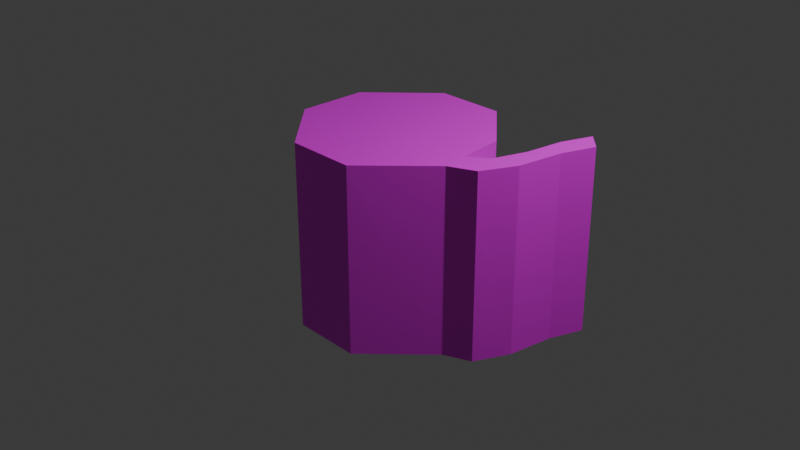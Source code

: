 # Source: toilet_paper.blend  (saved by Blender 5.0.119; exported with 4.5.12 LTS)
import bpy
from mathutils import Matrix  # noqa: F401  (used for matrix-valued properties, if any)

bpy.ops.wm.read_factory_settings(use_empty=True)
scene = bpy.context.scene
scene.name = 'Scene'

# ---- collections
col_collection = bpy.data.collections.new('Collection'); scene.collection.children.link(col_collection)

# ---- images (referenced by path relative to the original .blend; pixels are not part of the script)
import os
ASSET_DIR = os.environ.get("B2B_ASSET_DIR", "")  # directory of the original .blend (textures are referenced by path, not embedded)
HERE = os.path.dirname(os.path.abspath(__file__))  # packed textures are extracted next to this script under _unpacked/

def load_image(name, relpath, width, height, colorspace="sRGB"):
    """Load a texture the original file referenced (path relative to the .blend, or extracted next to this script)."""
    p = next((c for c in (os.path.join(HERE, relpath), os.path.join(ASSET_DIR, relpath)) if relpath and os.path.exists(c)), "")
    if p:
        img = bpy.data.images.load(p, check_existing=True)
        img.name = name
    else:  # same state as the original file: an image datablock whose file is absent (Cycles renders it pink)
        img = bpy.data.images.new(name, width, height)
        img.source = "FILE"
        img.filepath = "//" + (relpath or name)
    img.colorspace_settings.name = colorspace
    return img
img_forest_global_text_png = load_image('Forest_global_text.png', 'Forest_global_text.png', 1024, 1024, 'sRGB')

# ---- materials (node trees are filled in below, after node groups)
mat_toilet_paper = bpy.data.materials.new('toilet_paper')
mat_toilet_paper.alpha_threshold = 0.0
mat_toilet_paper.use_backface_culling_lightprobe_volume = False
mat_toilet_paper.roughness = 0.5
mat_toilet_paper.line_color = (0.0, 0.0, 0.0, 1.0)

# ---- material node trees
mat_toilet_paper.use_nodes = True; mat_toilet_paper.node_tree.nodes.clear()
_N = mat_toilet_paper.node_tree.nodes; _L = mat_toilet_paper.node_tree.links
n0 = _N.new('ShaderNodeOutputMaterial'); n0.name = 'Material Output'; n0.location = (200, 100)
n1 = _N.new('ShaderNodeBsdfPrincipled'); n1.name = 'Principled BSDF'; n1.location = (-200, 100)
n2 = _N.new('ShaderNodeTexImage'); n2.name = 'Image Texture'; n2.location = (-616, 173)
n2.image = img_forest_global_text_png
n2.interpolation = 'Closest'
_L.new(n1.outputs[0], n0.inputs[0])
_L.new(n2.outputs[0], n1.inputs[0])
n0.is_active_output = True

# ---- world
world_world = bpy.data.worlds.new('World'); scene.world = world_world
world_world.use_nodes = True; world_world.node_tree.nodes.clear()
_N = world_world.node_tree.nodes; _L = world_world.node_tree.links
n0 = _N.new('ShaderNodeOutputWorld'); n0.name = 'World Output'; n0.location = (200, 100)
n1 = _N.new('ShaderNodeBackground'); n1.name = 'Background'; n1.location = (-200, 100)
n1.inputs[0].default_value = (0.05088, 0.05088, 0.05088, 1.0)
_L.new(n1.outputs[0], n0.inputs[0])
n0.is_active_output = True
world_world.color = (0.05088, 0.05088, 0.05088)
world_world.sun_shadow_jitter_overblur = 0.0

# ---- cameras
cam_camera = bpy.data.cameras.new('Camera')
cam_camera.clip_end = 100.0
cam_camera.ortho_scale = 7.314

# ---- lights
light_light = bpy.data.lights.new('Light', 'POINT')
light_light.energy = 1000.0
light_light.shadow_soft_size = 0.1

# ---- meshes
me_cube = bpy.data.meshes.new('Cube')
me_cube.from_pydata([(1.447, 0.1189, 1.005), (1.527, 0.5942, 1.011), (1.659, 0.9501, 1.015), (1.475, 1.135, 1.016), (1.476, 1.154, -0.9835), (1.661, 0.9694, -0.9852), (0.957, -0.08369, 1.001), (0.9608, -0.08647, -0.9994), (0.9014, 0.4123, 1.001), (0.3701, 1.0, 1.0), (0.3701, 1.0, -1.0), (0.9026, 0.4132, -0.9987), (0.3701, -1.0, 1.0), (0.9924, -0.3608, 1.0), (0.9956, -0.3638, -0.9999), (0.3701, -1.0, -1.0), (-0.3701, 1.0, 1.0), (-1.0, 0.3701, 1.0), (-1.0, 0.3701, -1.0), (-0.3701, 1.0, -1.0), (-1.0, -0.3701, 1.0), (-0.3701, -1.0, 1.0), (-0.3701, -1.0, -1.0), (-1.0, -0.3701, -1.0), (1.27, -0.2369, 1.001), (1.353, 0.8258, -0.9877), (1.291, 0.416, -0.993), (1.171, 0.07202, -0.9972), (1.164, 0.07176, 1.003), (1.286, 0.4078, 1.007), (1.35, 0.8095, 1.012), (1.278, -0.2393, -0.9987), (1.453, 0.1265, -0.995), (1.53, 0.6104, -0.9894)], [], [(25, 30, 3, 4), (11, 8, 6, 7), (13, 14, 31, 24), (33, 25, 4, 5), (30, 1, 2, 3), (4, 3, 2, 5), (8, 11, 10, 9), (22, 21, 20, 23), (12, 15, 14, 13), (16, 19, 18, 17), (19, 16, 9, 10), (1, 33, 5, 2), (8, 9, 16, 17, 20, 21, 12, 13, 6), (18, 19, 10, 11, 7, 14, 15, 22, 23), (15, 12, 21, 22), (23, 20, 17, 18), (24, 31, 32, 0), (0, 32, 33, 1), (6, 13, 24, 28), (28, 24, 0, 29), (29, 0, 1, 30), (14, 7, 27, 31), (31, 27, 26, 32), (32, 26, 25, 33), (7, 6, 28, 27), (27, 28, 29, 26), (26, 29, 30, 25)])
_uv = me_cube.uv_layers.new(name='UVMap')
_uv.uv.foreach_set('vector', [0.3961, 0.6255, 0.3626, 0.6234, 0.363, 0.6175, 0.3965, 0.6196, 0.3945, 0.651, 0.361, 0.6493, 0.3615, 0.6408, 0.395, 0.6427, 0.3613, 0.7467, 0.3948, 0.7446, 0.3952, 0.7496, 0.3617, 0.7519, 0.4246, 0.6776, 0.4259, 0.6709, 0.4189, 0.6657, 0.4176, 0.6719, 0.4277, 0.671, 0.4261, 0.6776, 0.4194, 0.6717, 0.421, 0.6656, 0.3965, 0.6196, 0.363, 0.6175, 0.3633, 0.6132, 0.3968, 0.6152, 0.361, 0.6493, 0.3945, 0.651, 0.3939, 0.6641, 0.3604, 0.6628, 0.3935, 0.7178, 0.3599, 0.7187, 0.3596, 0.7034, 0.3932, 0.7031, 0.3603, 0.7314, 0.394, 0.7299, 0.3948, 0.7446, 0.3613, 0.7467, 0.36, 0.6755, 0.3935, 0.6763, 0.3932, 0.691, 0.3597, 0.6907, 0.3935, 0.6763, 0.36, 0.6755, 0.3604, 0.6628, 0.3939, 0.6641, 0.3628, 0.7668, 0.3963, 0.7645, 0.3968, 0.7709, 0.3633, 0.7732, 0.4508, 0.7019, 0.4649, 0.7155, 0.4643, 0.7335, 0.4488, 0.7485, 0.4309, 0.7482, 0.4159, 0.733, 0.4159, 0.7152, 0.4312, 0.7001, 0.4385, 0.6999, 0.4504, 0.7483, 0.4654, 0.7327, 0.4652, 0.7146, 0.4506, 0.7015, 0.4381, 0.6999, 0.4307, 0.7004, 0.4161, 0.7163, 0.4168, 0.7341, 0.4325, 0.7488, 0.394, 0.7299, 0.3603, 0.7314, 0.3599, 0.7187, 0.3935, 0.7178, 0.3932, 0.7031, 0.3596, 0.7034, 0.3597, 0.6907, 0.3932, 0.691, 0.3617, 0.7519, 0.3952, 0.7496, 0.3956, 0.7563, 0.3622, 0.7587, 0.3622, 0.7587, 0.3956, 0.7563, 0.3963, 0.7645, 0.3628, 0.7668, 0.4385, 0.6999, 0.4312, 0.7001, 0.4315, 0.6947, 0.437, 0.6898, 0.437, 0.6898, 0.4315, 0.6947, 0.4303, 0.6874, 0.4331, 0.68, 0.4331, 0.68, 0.4303, 0.6874, 0.4261, 0.6776, 0.4277, 0.671, 0.4307, 0.7004, 0.4381, 0.6999, 0.4361, 0.6897, 0.4308, 0.6949, 0.4308, 0.6949, 0.4361, 0.6897, 0.4317, 0.6799, 0.4293, 0.6875, 0.4293, 0.6875, 0.4317, 0.6799, 0.4259, 0.6709, 0.4246, 0.6776, 0.395, 0.6427, 0.3615, 0.6408, 0.3617, 0.6364, 0.3953, 0.6384, 0.3953, 0.6384, 0.3617, 0.6364, 0.3621, 0.6303, 0.3956, 0.6323, 0.3956, 0.6323, 0.3621, 0.6303, 0.3626, 0.6234, 0.3961, 0.6255])
me_cube.materials.append(mat_toilet_paper)
me_cube.materials.append(None)
me_cube.use_mirror_vertex_groups = False
me_cube.update()

# ---- objects
ob_cube = bpy.data.objects.new('Cube', me_cube)
ob_light = bpy.data.objects.new('Light', light_light)
ob_camera = bpy.data.objects.new('Camera', cam_camera)

# ---- transforms, parenting, visibility, modifiers, constraints
ob_cube.location = (0.0, 0.0, 0.0)
ob_cube.lock_rotations_4d = False
ob_cube.empty_display_type = 'ARROWS'
ob_cube.lineart.crease_threshold = 0.0
ob_light.location = (4.076, 1.005, 5.904)
ob_light.rotation_euler = (0.6503, 0.05522, 1.866)
ob_light.lock_rotations_4d = False
ob_light.empty_display_type = 'ARROWS'
ob_light.color = (0.0, 0.0, 0.0, 0.0)
ob_light.lineart.crease_threshold = 0.0
ob_camera.location = (7.359, -6.926, 4.958)
ob_camera.rotation_euler = (1.109, 0.0, 0.8149)
ob_camera.lock_rotations_4d = False
ob_camera.empty_display_type = 'ARROWS'
ob_camera.color = (0.0, 0.0, 0.0, 0.0)
ob_camera.display_type = 'WIRE'
ob_camera.lineart.crease_threshold = 0.0

# ---- collection membership
col_collection.objects.link(ob_cube)
col_collection.objects.link(ob_light)
col_collection.objects.link(ob_camera)

# ---- scene / render settings (as saved in the file)
scene.camera = ob_camera
scene.frame_start = 1; scene.frame_end = 250; scene.frame_set(64)
scene.render.engine = 'BLENDER_EEVEE_NEXT'
scene.render.bake_bias = 0.0
scene.render.bake_samples = 0
scene.cycles.sampling_pattern = 'TABULATED_SOBOL'
scene.eevee.use_volume_custom_range = False
bpy.context.view_layer.update()
